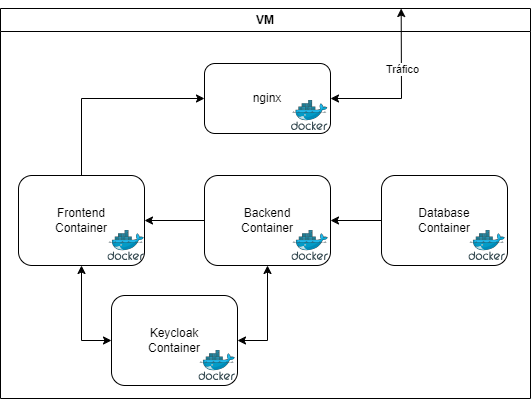

The diagram above was exported from draw.io. Its source (the exported page's mxGraphModel, read from the mxfile embedded in the PNG):
<mxGraphModel dx="603" dy="779" grid="1" gridSize="10" guides="1" tooltips="1" connect="1" arrows="1" fold="1" page="1" pageScale="1" pageWidth="827" pageHeight="1169" math="0" shadow="0">
  <root>
    <mxCell id="0" />
    <mxCell id="1" parent="0" />
    <mxCell id="-XFKj_yWj0riZahjunLS-1" value="VM" style="swimlane;whiteSpace=wrap;html=1;" parent="1" vertex="1">
      <mxGeometry x="149" y="90" width="530" height="390" as="geometry" />
    </mxCell>
    <mxCell id="-XFKj_yWj0riZahjunLS-3" value="nginx" style="rounded=1;whiteSpace=wrap;html=1;" parent="-XFKj_yWj0riZahjunLS-1" vertex="1">
      <mxGeometry x="204" y="55" width="126" height="70" as="geometry" />
    </mxCell>
    <mxCell id="-XFKj_yWj0riZahjunLS-4" value="" style="image;sketch=0;aspect=fixed;html=1;points=[];align=center;fontSize=12;image=img/lib/mscae/Docker.svg;" parent="-XFKj_yWj0riZahjunLS-1" vertex="1">
      <mxGeometry x="291" y="92" width="36.59" height="30" as="geometry" />
    </mxCell>
    <mxCell id="-XFKj_yWj0riZahjunLS-5" value="Frontend&lt;div&gt;Container&lt;/div&gt;" style="rounded=1;whiteSpace=wrap;html=1;" parent="-XFKj_yWj0riZahjunLS-1" vertex="1">
      <mxGeometry x="18" y="167" width="126" height="90" as="geometry" />
    </mxCell>
    <mxCell id="-XFKj_yWj0riZahjunLS-6" value="" style="image;sketch=0;aspect=fixed;html=1;points=[];align=center;fontSize=12;image=img/lib/mscae/Docker.svg;" parent="-XFKj_yWj0riZahjunLS-1" vertex="1">
      <mxGeometry x="107.40999999999997" y="222" width="36.59" height="30" as="geometry" />
    </mxCell>
    <mxCell id="-XFKj_yWj0riZahjunLS-8" value="" style="endArrow=classic;html=1;rounded=0;exitX=0.5;exitY=0;exitDx=0;exitDy=0;entryX=0;entryY=0.5;entryDx=0;entryDy=0;" parent="-XFKj_yWj0riZahjunLS-1" source="-XFKj_yWj0riZahjunLS-5" target="-XFKj_yWj0riZahjunLS-3" edge="1">
      <mxGeometry width="50" height="50" relative="1" as="geometry">
        <mxPoint x="280" y="147" as="sourcePoint" />
        <mxPoint x="330" y="97" as="targetPoint" />
        <Array as="points">
          <mxPoint x="81" y="90" />
        </Array>
      </mxGeometry>
    </mxCell>
    <mxCell id="-XFKj_yWj0riZahjunLS-9" value="Backend&lt;div&gt;Container&lt;/div&gt;" style="rounded=1;whiteSpace=wrap;html=1;" parent="-XFKj_yWj0riZahjunLS-1" vertex="1">
      <mxGeometry x="204" y="167" width="126" height="90" as="geometry" />
    </mxCell>
    <mxCell id="-XFKj_yWj0riZahjunLS-10" value="" style="image;sketch=0;aspect=fixed;html=1;points=[];align=center;fontSize=12;image=img/lib/mscae/Docker.svg;" parent="-XFKj_yWj0riZahjunLS-1" vertex="1">
      <mxGeometry x="291.40999999999997" y="222" width="36.59" height="30" as="geometry" />
    </mxCell>
    <mxCell id="-XFKj_yWj0riZahjunLS-11" value="Database&lt;div&gt;Container&lt;/div&gt;" style="rounded=1;whiteSpace=wrap;html=1;" parent="-XFKj_yWj0riZahjunLS-1" vertex="1">
      <mxGeometry x="381" y="167" width="126" height="90" as="geometry" />
    </mxCell>
    <mxCell id="-XFKj_yWj0riZahjunLS-12" value="" style="image;sketch=0;aspect=fixed;html=1;points=[];align=center;fontSize=12;image=img/lib/mscae/Docker.svg;" parent="-XFKj_yWj0riZahjunLS-1" vertex="1">
      <mxGeometry x="468.40999999999997" y="222" width="36.59" height="30" as="geometry" />
    </mxCell>
    <mxCell id="-XFKj_yWj0riZahjunLS-13" value="&lt;div&gt;Keycloak&lt;/div&gt;&lt;div&gt;Container&lt;/div&gt;" style="rounded=1;whiteSpace=wrap;html=1;" parent="-XFKj_yWj0riZahjunLS-1" vertex="1">
      <mxGeometry x="111" y="287" width="126" height="90" as="geometry" />
    </mxCell>
    <mxCell id="-XFKj_yWj0riZahjunLS-14" value="" style="image;sketch=0;aspect=fixed;html=1;points=[];align=center;fontSize=12;image=img/lib/mscae/Docker.svg;" parent="-XFKj_yWj0riZahjunLS-1" vertex="1">
      <mxGeometry x="198.40999999999997" y="342" width="36.59" height="30" as="geometry" />
    </mxCell>
    <mxCell id="-XFKj_yWj0riZahjunLS-15" value="" style="endArrow=classic;html=1;rounded=0;exitX=0;exitY=0.5;exitDx=0;exitDy=0;" parent="-XFKj_yWj0riZahjunLS-1" source="-XFKj_yWj0riZahjunLS-9" target="-XFKj_yWj0riZahjunLS-5" edge="1">
      <mxGeometry width="50" height="50" relative="1" as="geometry">
        <mxPoint x="311" y="287" as="sourcePoint" />
        <mxPoint x="361" y="237" as="targetPoint" />
      </mxGeometry>
    </mxCell>
    <mxCell id="-XFKj_yWj0riZahjunLS-17" value="" style="endArrow=classic;html=1;rounded=0;exitX=0;exitY=0.5;exitDx=0;exitDy=0;entryX=1;entryY=0.5;entryDx=0;entryDy=0;" parent="-XFKj_yWj0riZahjunLS-1" source="-XFKj_yWj0riZahjunLS-11" target="-XFKj_yWj0riZahjunLS-9" edge="1">
      <mxGeometry width="50" height="50" relative="1" as="geometry">
        <mxPoint x="311" y="287" as="sourcePoint" />
        <mxPoint x="361" y="237" as="targetPoint" />
      </mxGeometry>
    </mxCell>
    <mxCell id="-XFKj_yWj0riZahjunLS-23" value="" style="endArrow=classic;startArrow=classic;html=1;rounded=0;exitX=0.5;exitY=1;exitDx=0;exitDy=0;entryX=0;entryY=0.5;entryDx=0;entryDy=0;" parent="-XFKj_yWj0riZahjunLS-1" source="-XFKj_yWj0riZahjunLS-5" target="-XFKj_yWj0riZahjunLS-13" edge="1">
      <mxGeometry width="50" height="50" relative="1" as="geometry">
        <mxPoint x="151" y="287" as="sourcePoint" />
        <mxPoint x="201" y="237" as="targetPoint" />
        <Array as="points">
          <mxPoint x="81" y="332" />
        </Array>
      </mxGeometry>
    </mxCell>
    <mxCell id="-XFKj_yWj0riZahjunLS-24" value="" style="endArrow=classic;startArrow=classic;html=1;rounded=0;exitX=1;exitY=0.5;exitDx=0;exitDy=0;entryX=0.5;entryY=1;entryDx=0;entryDy=0;" parent="-XFKj_yWj0riZahjunLS-1" source="-XFKj_yWj0riZahjunLS-13" target="-XFKj_yWj0riZahjunLS-9" edge="1">
      <mxGeometry width="50" height="50" relative="1" as="geometry">
        <mxPoint x="311" y="297" as="sourcePoint" />
        <mxPoint x="361" y="247" as="targetPoint" />
        <Array as="points">
          <mxPoint x="267" y="332" />
        </Array>
      </mxGeometry>
    </mxCell>
    <mxCell id="-XFKj_yWj0riZahjunLS-25" value="" style="endArrow=classic;startArrow=classic;html=1;rounded=0;exitX=0.756;exitY=0;exitDx=0;exitDy=0;entryX=1;entryY=0.5;entryDx=0;entryDy=0;exitPerimeter=0;" parent="-XFKj_yWj0riZahjunLS-1" source="-XFKj_yWj0riZahjunLS-1" target="-XFKj_yWj0riZahjunLS-3" edge="1">
      <mxGeometry width="50" height="50" relative="1" as="geometry">
        <mxPoint x="161" y="140" as="sourcePoint" />
        <mxPoint x="211" y="90" as="targetPoint" />
        <Array as="points">
          <mxPoint x="401" y="90" />
        </Array>
      </mxGeometry>
    </mxCell>
    <mxCell id="-XFKj_yWj0riZahjunLS-26" value="Tráfico" style="edgeLabel;html=1;align=center;verticalAlign=middle;resizable=0;points=[];" parent="-XFKj_yWj0riZahjunLS-25" vertex="1" connectable="0">
      <mxGeometry x="-0.2477" y="1" relative="1" as="geometry">
        <mxPoint as="offset" />
      </mxGeometry>
    </mxCell>
  </root>
</mxGraphModel>